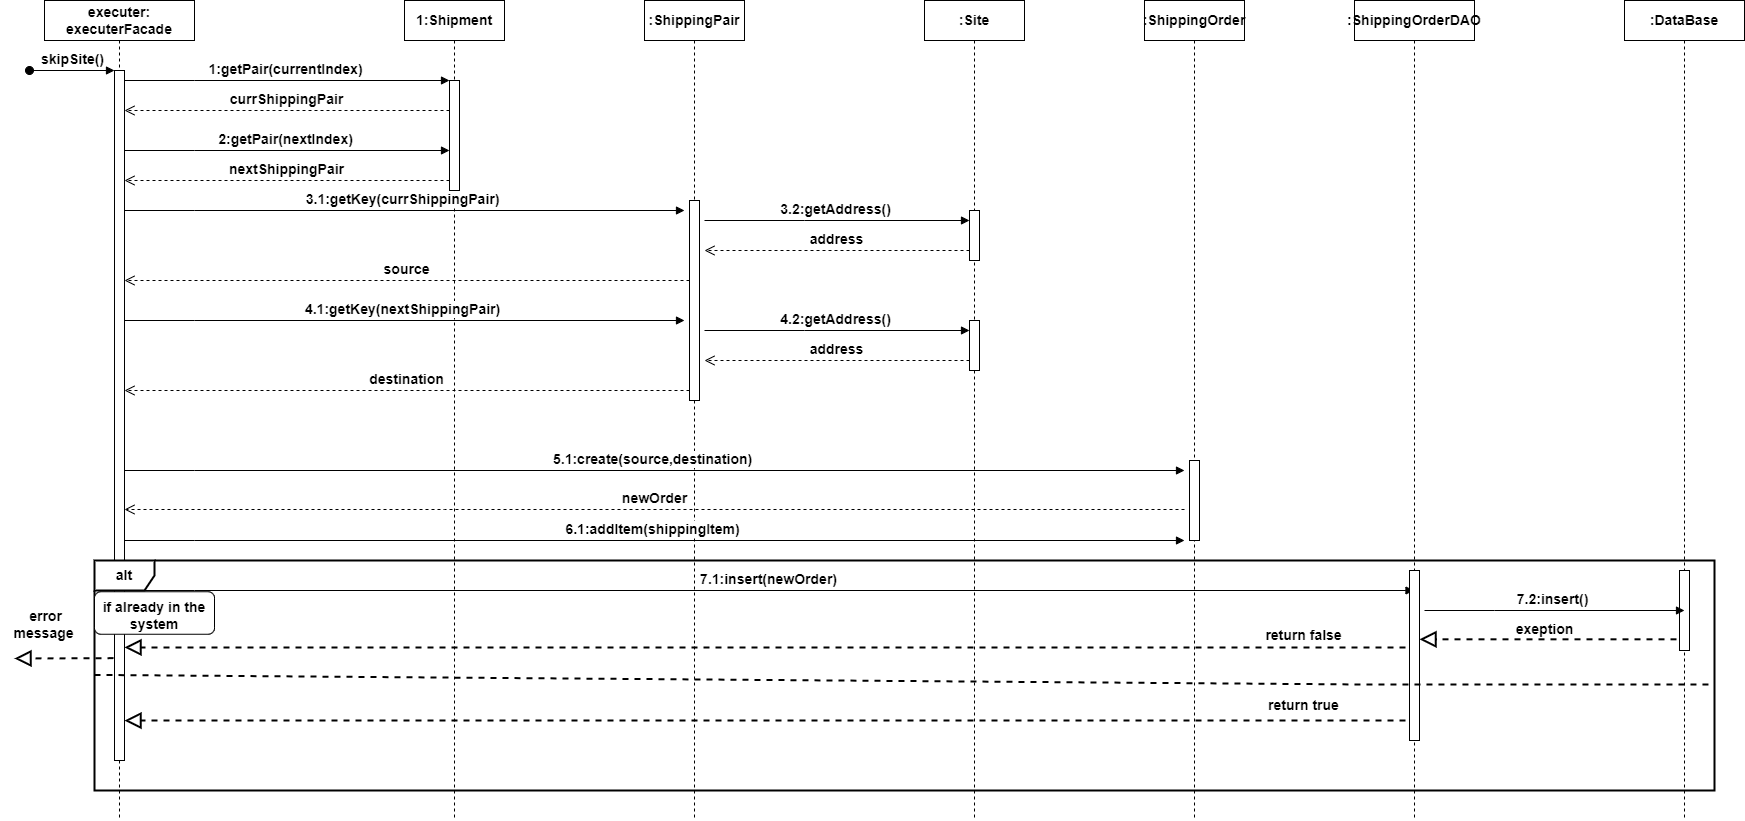

The diagram above was exported from draw.io. Its source (the exported page's mxGraphModel, read from the mxfile embedded in the PNG):
<mxGraphModel dx="2899" dy="1080" grid="1" gridSize="10" guides="1" tooltips="1" connect="1" arrows="1" fold="1" page="1" pageScale="1" pageWidth="850" pageHeight="1100" math="0" shadow="0">
  <root>
    <mxCell id="0" />
    <mxCell id="1" parent="0" />
    <mxCell id="aM9ryv3xv72pqoxQDRHE-1" value="executer: executerFacade" style="shape=umlLifeline;perimeter=lifelinePerimeter;whiteSpace=wrap;html=1;container=0;dropTarget=0;collapsible=0;recursiveResize=0;outlineConnect=0;portConstraint=eastwest;newEdgeStyle={&quot;edgeStyle&quot;:&quot;elbowEdgeStyle&quot;,&quot;elbow&quot;:&quot;vertical&quot;,&quot;curved&quot;:0,&quot;rounded&quot;:0};fontStyle=1;fontSize=14;" parent="1" vertex="1">
      <mxGeometry x="30" y="40" width="150" height="820" as="geometry" />
    </mxCell>
    <mxCell id="aM9ryv3xv72pqoxQDRHE-2" value="" style="html=1;points=[];perimeter=orthogonalPerimeter;outlineConnect=0;targetShapes=umlLifeline;portConstraint=eastwest;newEdgeStyle={&quot;edgeStyle&quot;:&quot;elbowEdgeStyle&quot;,&quot;elbow&quot;:&quot;vertical&quot;,&quot;curved&quot;:0,&quot;rounded&quot;:0};fontStyle=1;fontSize=14;" parent="aM9ryv3xv72pqoxQDRHE-1" vertex="1">
      <mxGeometry x="70" y="70" width="10" height="690" as="geometry" />
    </mxCell>
    <mxCell id="aM9ryv3xv72pqoxQDRHE-3" value="skipSite()" style="html=1;verticalAlign=bottom;startArrow=oval;endArrow=block;startSize=8;edgeStyle=elbowEdgeStyle;elbow=vertical;curved=0;rounded=0;fontStyle=1;fontSize=14;" parent="aM9ryv3xv72pqoxQDRHE-1" target="aM9ryv3xv72pqoxQDRHE-2" edge="1">
      <mxGeometry relative="1" as="geometry">
        <mxPoint x="-15" y="70" as="sourcePoint" />
      </mxGeometry>
    </mxCell>
    <mxCell id="aM9ryv3xv72pqoxQDRHE-5" value="1:Shipment" style="shape=umlLifeline;perimeter=lifelinePerimeter;whiteSpace=wrap;html=1;container=0;dropTarget=0;collapsible=0;recursiveResize=0;outlineConnect=0;portConstraint=eastwest;newEdgeStyle={&quot;edgeStyle&quot;:&quot;elbowEdgeStyle&quot;,&quot;elbow&quot;:&quot;vertical&quot;,&quot;curved&quot;:0,&quot;rounded&quot;:0};fontStyle=1;fontSize=14;" parent="1" vertex="1">
      <mxGeometry x="390" y="40" width="100" height="820" as="geometry" />
    </mxCell>
    <mxCell id="aM9ryv3xv72pqoxQDRHE-6" value="" style="html=1;points=[];perimeter=orthogonalPerimeter;outlineConnect=0;targetShapes=umlLifeline;portConstraint=eastwest;newEdgeStyle={&quot;edgeStyle&quot;:&quot;elbowEdgeStyle&quot;,&quot;elbow&quot;:&quot;vertical&quot;,&quot;curved&quot;:0,&quot;rounded&quot;:0};fontStyle=1;fontSize=14;" parent="aM9ryv3xv72pqoxQDRHE-5" vertex="1">
      <mxGeometry x="45" y="80" width="10" height="110" as="geometry" />
    </mxCell>
    <mxCell id="aM9ryv3xv72pqoxQDRHE-7" value="1:getPair(currentIndex)&amp;nbsp;" style="html=1;verticalAlign=bottom;endArrow=block;edgeStyle=elbowEdgeStyle;elbow=vertical;curved=0;rounded=0;fontStyle=1;fontSize=14;" parent="1" source="aM9ryv3xv72pqoxQDRHE-2" target="aM9ryv3xv72pqoxQDRHE-6" edge="1">
      <mxGeometry x="0.0016" relative="1" as="geometry">
        <mxPoint x="195" y="130" as="sourcePoint" />
        <Array as="points">
          <mxPoint x="180" y="120" />
        </Array>
        <mxPoint as="offset" />
      </mxGeometry>
    </mxCell>
    <mxCell id="aM9ryv3xv72pqoxQDRHE-8" value="currShippingPair" style="html=1;verticalAlign=bottom;endArrow=open;dashed=1;endSize=8;edgeStyle=elbowEdgeStyle;elbow=vertical;curved=0;rounded=0;fontStyle=1;fontSize=14;" parent="1" source="aM9ryv3xv72pqoxQDRHE-6" target="aM9ryv3xv72pqoxQDRHE-2" edge="1">
      <mxGeometry relative="1" as="geometry">
        <mxPoint x="195" y="205" as="targetPoint" />
        <Array as="points">
          <mxPoint x="190" y="150" />
          <mxPoint x="120" y="280" />
          <mxPoint x="190" y="280" />
        </Array>
      </mxGeometry>
    </mxCell>
    <mxCell id="0KpCodrSBKkXkNGWr_Dy-8" value="2:getPair(nextIndex)&amp;nbsp;" style="html=1;verticalAlign=bottom;endArrow=block;edgeStyle=elbowEdgeStyle;elbow=vertical;curved=0;rounded=0;fontStyle=1;fontSize=14;" parent="1" edge="1">
      <mxGeometry relative="1" as="geometry">
        <mxPoint x="110" y="190" as="sourcePoint" />
        <Array as="points">
          <mxPoint x="180" y="190" />
        </Array>
        <mxPoint x="435" y="190" as="targetPoint" />
      </mxGeometry>
    </mxCell>
    <mxCell id="0KpCodrSBKkXkNGWr_Dy-9" value="nextShippingPair" style="html=1;verticalAlign=bottom;endArrow=open;dashed=1;endSize=8;edgeStyle=elbowEdgeStyle;elbow=vertical;curved=0;rounded=0;fontStyle=1;fontSize=14;" parent="1" edge="1">
      <mxGeometry relative="1" as="geometry">
        <mxPoint x="110" y="220" as="targetPoint" />
        <Array as="points">
          <mxPoint x="190" y="220" />
          <mxPoint x="120" y="350" />
          <mxPoint x="190" y="350" />
        </Array>
        <mxPoint x="435" y="220" as="sourcePoint" />
      </mxGeometry>
    </mxCell>
    <mxCell id="0KpCodrSBKkXkNGWr_Dy-11" value=":ShippingPair" style="shape=umlLifeline;perimeter=lifelinePerimeter;whiteSpace=wrap;html=1;container=0;dropTarget=0;collapsible=0;recursiveResize=0;outlineConnect=0;portConstraint=eastwest;newEdgeStyle={&quot;edgeStyle&quot;:&quot;elbowEdgeStyle&quot;,&quot;elbow&quot;:&quot;vertical&quot;,&quot;curved&quot;:0,&quot;rounded&quot;:0};fontStyle=1;fontSize=14;" parent="1" vertex="1">
      <mxGeometry x="630" y="40" width="100" height="820" as="geometry" />
    </mxCell>
    <mxCell id="0KpCodrSBKkXkNGWr_Dy-12" value="" style="html=1;points=[];perimeter=orthogonalPerimeter;outlineConnect=0;targetShapes=umlLifeline;portConstraint=eastwest;newEdgeStyle={&quot;edgeStyle&quot;:&quot;elbowEdgeStyle&quot;,&quot;elbow&quot;:&quot;vertical&quot;,&quot;curved&quot;:0,&quot;rounded&quot;:0};fontStyle=1;fontSize=14;" parent="0KpCodrSBKkXkNGWr_Dy-11" vertex="1">
      <mxGeometry x="45" y="200" width="10" height="200" as="geometry" />
    </mxCell>
    <mxCell id="0KpCodrSBKkXkNGWr_Dy-14" value="3.1:getKey(currShippingPair)&amp;nbsp;" style="html=1;verticalAlign=bottom;endArrow=block;edgeStyle=elbowEdgeStyle;elbow=vertical;curved=0;rounded=0;fontStyle=1;fontSize=14;" parent="1" edge="1">
      <mxGeometry relative="1" as="geometry">
        <mxPoint x="110" y="250" as="sourcePoint" />
        <Array as="points">
          <mxPoint x="180" y="250" />
        </Array>
        <mxPoint x="670" y="250" as="targetPoint" />
        <mxPoint as="offset" />
      </mxGeometry>
    </mxCell>
    <mxCell id="0KpCodrSBKkXkNGWr_Dy-17" value="3.2:getAddress()&amp;nbsp;" style="html=1;verticalAlign=bottom;endArrow=block;edgeStyle=elbowEdgeStyle;elbow=vertical;curved=0;rounded=0;fontStyle=1;fontSize=14;" parent="1" target="0KpCodrSBKkXkNGWr_Dy-16" edge="1">
      <mxGeometry relative="1" as="geometry">
        <mxPoint x="690" y="260" as="sourcePoint" />
        <Array as="points">
          <mxPoint x="790" y="260" />
          <mxPoint x="690" y="250" />
          <mxPoint x="710" y="250" />
          <mxPoint x="870" y="380" />
        </Array>
        <mxPoint x="950" y="250" as="targetPoint" />
        <mxPoint as="offset" />
      </mxGeometry>
    </mxCell>
    <mxCell id="0KpCodrSBKkXkNGWr_Dy-15" value=":Site" style="shape=umlLifeline;perimeter=lifelinePerimeter;whiteSpace=wrap;html=1;container=0;dropTarget=0;collapsible=0;recursiveResize=0;outlineConnect=0;portConstraint=eastwest;newEdgeStyle={&quot;edgeStyle&quot;:&quot;elbowEdgeStyle&quot;,&quot;elbow&quot;:&quot;vertical&quot;,&quot;curved&quot;:0,&quot;rounded&quot;:0};fontStyle=1;fontSize=14;" parent="1" vertex="1">
      <mxGeometry x="910" y="40" width="100" height="820" as="geometry" />
    </mxCell>
    <mxCell id="0KpCodrSBKkXkNGWr_Dy-16" value="" style="html=1;points=[];perimeter=orthogonalPerimeter;outlineConnect=0;targetShapes=umlLifeline;portConstraint=eastwest;newEdgeStyle={&quot;edgeStyle&quot;:&quot;elbowEdgeStyle&quot;,&quot;elbow&quot;:&quot;vertical&quot;,&quot;curved&quot;:0,&quot;rounded&quot;:0};fontStyle=1;fontSize=14;" parent="0KpCodrSBKkXkNGWr_Dy-15" vertex="1">
      <mxGeometry x="45" y="210" width="10" height="50" as="geometry" />
    </mxCell>
    <mxCell id="0KpCodrSBKkXkNGWr_Dy-19" value="address" style="html=1;verticalAlign=bottom;endArrow=open;dashed=1;endSize=8;edgeStyle=elbowEdgeStyle;elbow=vertical;curved=0;rounded=0;fontStyle=1;fontSize=14;" parent="1" edge="1">
      <mxGeometry x="-0.0007" relative="1" as="geometry">
        <mxPoint x="690" y="290" as="targetPoint" />
        <Array as="points">
          <mxPoint x="710" y="290" />
          <mxPoint x="640" y="420" />
          <mxPoint x="710" y="420" />
        </Array>
        <mxPoint x="955" y="290" as="sourcePoint" />
        <mxPoint as="offset" />
      </mxGeometry>
    </mxCell>
    <mxCell id="0KpCodrSBKkXkNGWr_Dy-20" value="source" style="html=1;verticalAlign=bottom;endArrow=open;dashed=1;endSize=8;edgeStyle=elbowEdgeStyle;elbow=vertical;curved=0;rounded=0;fontStyle=1;fontSize=14;" parent="1" edge="1">
      <mxGeometry x="-0.0007" relative="1" as="geometry">
        <mxPoint x="110" y="320" as="targetPoint" />
        <Array as="points">
          <mxPoint x="430" y="320" />
          <mxPoint x="360" y="450" />
          <mxPoint x="430" y="450" />
        </Array>
        <mxPoint x="675" y="320" as="sourcePoint" />
        <mxPoint as="offset" />
      </mxGeometry>
    </mxCell>
    <mxCell id="0KpCodrSBKkXkNGWr_Dy-21" value="4.1:getKey(nextShippingPair)&amp;nbsp;" style="html=1;verticalAlign=bottom;endArrow=block;edgeStyle=elbowEdgeStyle;elbow=vertical;curved=0;rounded=0;fontStyle=1;fontSize=14;" parent="1" edge="1">
      <mxGeometry relative="1" as="geometry">
        <mxPoint x="110" y="360" as="sourcePoint" />
        <Array as="points">
          <mxPoint x="180" y="360" />
        </Array>
        <mxPoint x="670" y="360" as="targetPoint" />
        <mxPoint as="offset" />
      </mxGeometry>
    </mxCell>
    <mxCell id="0KpCodrSBKkXkNGWr_Dy-22" value="4.2:getAddress()&amp;nbsp;" style="html=1;verticalAlign=bottom;endArrow=block;edgeStyle=elbowEdgeStyle;elbow=vertical;curved=0;rounded=0;fontStyle=1;fontSize=14;" parent="1" target="0KpCodrSBKkXkNGWr_Dy-23" edge="1">
      <mxGeometry relative="1" as="geometry">
        <mxPoint x="690" y="370" as="sourcePoint" />
        <Array as="points">
          <mxPoint x="790" y="370" />
          <mxPoint x="690" y="360" />
          <mxPoint x="710" y="360" />
          <mxPoint x="870" y="490" />
        </Array>
        <mxPoint x="950" y="360" as="targetPoint" />
        <mxPoint as="offset" />
      </mxGeometry>
    </mxCell>
    <mxCell id="0KpCodrSBKkXkNGWr_Dy-23" value="" style="html=1;points=[];perimeter=orthogonalPerimeter;outlineConnect=0;targetShapes=umlLifeline;portConstraint=eastwest;newEdgeStyle={&quot;edgeStyle&quot;:&quot;elbowEdgeStyle&quot;,&quot;elbow&quot;:&quot;vertical&quot;,&quot;curved&quot;:0,&quot;rounded&quot;:0};fontStyle=1;fontSize=14;" parent="1" vertex="1">
      <mxGeometry x="955" y="360" width="10" height="50" as="geometry" />
    </mxCell>
    <mxCell id="0KpCodrSBKkXkNGWr_Dy-24" value="address" style="html=1;verticalAlign=bottom;endArrow=open;dashed=1;endSize=8;edgeStyle=elbowEdgeStyle;elbow=vertical;curved=0;rounded=0;fontStyle=1;fontSize=14;" parent="1" edge="1">
      <mxGeometry x="-0.0007" relative="1" as="geometry">
        <mxPoint x="690" y="400" as="targetPoint" />
        <Array as="points">
          <mxPoint x="710" y="400" />
          <mxPoint x="640" y="530" />
          <mxPoint x="710" y="530" />
        </Array>
        <mxPoint x="955" y="400" as="sourcePoint" />
        <mxPoint as="offset" />
      </mxGeometry>
    </mxCell>
    <mxCell id="0KpCodrSBKkXkNGWr_Dy-25" value="destination" style="html=1;verticalAlign=bottom;endArrow=open;dashed=1;endSize=8;edgeStyle=elbowEdgeStyle;elbow=vertical;curved=0;rounded=0;fontStyle=1;fontSize=14;" parent="1" edge="1">
      <mxGeometry x="-0.0007" relative="1" as="geometry">
        <mxPoint x="110" y="430" as="targetPoint" />
        <Array as="points">
          <mxPoint x="430" y="430" />
          <mxPoint x="360" y="560" />
          <mxPoint x="430" y="560" />
        </Array>
        <mxPoint x="675" y="430" as="sourcePoint" />
        <mxPoint as="offset" />
      </mxGeometry>
    </mxCell>
    <mxCell id="0KpCodrSBKkXkNGWr_Dy-28" value=":ShippingOrder" style="shape=umlLifeline;perimeter=lifelinePerimeter;whiteSpace=wrap;html=1;container=0;dropTarget=0;collapsible=0;recursiveResize=0;outlineConnect=0;portConstraint=eastwest;newEdgeStyle={&quot;edgeStyle&quot;:&quot;elbowEdgeStyle&quot;,&quot;elbow&quot;:&quot;vertical&quot;,&quot;curved&quot;:0,&quot;rounded&quot;:0};fontStyle=1;fontSize=14;" parent="1" vertex="1">
      <mxGeometry x="1130" y="40" width="100" height="820" as="geometry" />
    </mxCell>
    <mxCell id="0KpCodrSBKkXkNGWr_Dy-29" value="" style="html=1;points=[];perimeter=orthogonalPerimeter;outlineConnect=0;targetShapes=umlLifeline;portConstraint=eastwest;newEdgeStyle={&quot;edgeStyle&quot;:&quot;elbowEdgeStyle&quot;,&quot;elbow&quot;:&quot;vertical&quot;,&quot;curved&quot;:0,&quot;rounded&quot;:0};fontStyle=1;fontSize=14;" parent="0KpCodrSBKkXkNGWr_Dy-28" vertex="1">
      <mxGeometry x="45" y="460" width="10" height="80" as="geometry" />
    </mxCell>
    <mxCell id="0KpCodrSBKkXkNGWr_Dy-30" value="5.1:create(source,destination)&amp;nbsp;" style="html=1;verticalAlign=bottom;endArrow=block;edgeStyle=elbowEdgeStyle;elbow=vertical;curved=0;rounded=0;fontStyle=1;fontSize=14;" parent="1" edge="1">
      <mxGeometry relative="1" as="geometry">
        <mxPoint x="110" y="510" as="sourcePoint" />
        <Array as="points">
          <mxPoint x="180" y="510" />
        </Array>
        <mxPoint x="1170" y="510" as="targetPoint" />
        <mxPoint as="offset" />
      </mxGeometry>
    </mxCell>
    <mxCell id="0KpCodrSBKkXkNGWr_Dy-31" value="6.1:addItem(shippingItem)&amp;nbsp;" style="html=1;verticalAlign=bottom;endArrow=block;edgeStyle=elbowEdgeStyle;elbow=vertical;curved=0;rounded=0;fontStyle=1;fontSize=14;" parent="1" edge="1">
      <mxGeometry relative="1" as="geometry">
        <mxPoint x="110" y="580" as="sourcePoint" />
        <Array as="points">
          <mxPoint x="180" y="580" />
        </Array>
        <mxPoint x="1170" y="580" as="targetPoint" />
        <mxPoint as="offset" />
      </mxGeometry>
    </mxCell>
    <mxCell id="0KpCodrSBKkXkNGWr_Dy-32" value="newOrder" style="html=1;verticalAlign=bottom;endArrow=open;dashed=1;endSize=8;edgeStyle=elbowEdgeStyle;elbow=vertical;curved=0;rounded=0;fontStyle=1;fontSize=14;" parent="1" edge="1">
      <mxGeometry x="-0.0007" relative="1" as="geometry">
        <mxPoint x="110" y="549" as="targetPoint" />
        <Array as="points">
          <mxPoint x="430" y="549" />
          <mxPoint x="360" y="679" />
          <mxPoint x="430" y="679" />
        </Array>
        <mxPoint x="1170" y="549" as="sourcePoint" />
        <mxPoint as="offset" />
      </mxGeometry>
    </mxCell>
    <mxCell id="0KpCodrSBKkXkNGWr_Dy-33" value="7.1:insert(newOrder)&amp;nbsp;" style="html=1;verticalAlign=bottom;endArrow=block;edgeStyle=elbowEdgeStyle;elbow=vertical;curved=0;rounded=0;fontStyle=1;fontSize=14;" parent="1" target="0KpCodrSBKkXkNGWr_Dy-34" edge="1">
      <mxGeometry x="0.0004" relative="1" as="geometry">
        <mxPoint x="110" y="630" as="sourcePoint" />
        <Array as="points">
          <mxPoint x="180" y="630" />
        </Array>
        <mxPoint x="1320" y="630" as="targetPoint" />
        <mxPoint as="offset" />
      </mxGeometry>
    </mxCell>
    <mxCell id="0KpCodrSBKkXkNGWr_Dy-34" value=":ShippingOrderDAO" style="shape=umlLifeline;perimeter=lifelinePerimeter;whiteSpace=wrap;html=1;container=0;dropTarget=0;collapsible=0;recursiveResize=0;outlineConnect=0;portConstraint=eastwest;newEdgeStyle={&quot;edgeStyle&quot;:&quot;elbowEdgeStyle&quot;,&quot;elbow&quot;:&quot;vertical&quot;,&quot;curved&quot;:0,&quot;rounded&quot;:0};fontStyle=1;fontSize=14;" parent="1" vertex="1">
      <mxGeometry x="1340" y="40" width="120" height="820" as="geometry" />
    </mxCell>
    <mxCell id="0KpCodrSBKkXkNGWr_Dy-35" value="" style="html=1;points=[];perimeter=orthogonalPerimeter;outlineConnect=0;targetShapes=umlLifeline;portConstraint=eastwest;newEdgeStyle={&quot;edgeStyle&quot;:&quot;elbowEdgeStyle&quot;,&quot;elbow&quot;:&quot;vertical&quot;,&quot;curved&quot;:0,&quot;rounded&quot;:0};fontStyle=1;fontSize=14;" parent="0KpCodrSBKkXkNGWr_Dy-34" vertex="1">
      <mxGeometry x="55" y="570" width="10" height="170" as="geometry" />
    </mxCell>
    <mxCell id="0KpCodrSBKkXkNGWr_Dy-36" value=":DataBase" style="shape=umlLifeline;perimeter=lifelinePerimeter;whiteSpace=wrap;html=1;container=0;dropTarget=0;collapsible=0;recursiveResize=0;outlineConnect=0;portConstraint=eastwest;newEdgeStyle={&quot;edgeStyle&quot;:&quot;elbowEdgeStyle&quot;,&quot;elbow&quot;:&quot;vertical&quot;,&quot;curved&quot;:0,&quot;rounded&quot;:0};fontStyle=1;fontSize=14;" parent="1" vertex="1">
      <mxGeometry x="1610" y="40" width="120" height="820" as="geometry" />
    </mxCell>
    <mxCell id="0KpCodrSBKkXkNGWr_Dy-37" value="" style="html=1;points=[];perimeter=orthogonalPerimeter;outlineConnect=0;targetShapes=umlLifeline;portConstraint=eastwest;newEdgeStyle={&quot;edgeStyle&quot;:&quot;elbowEdgeStyle&quot;,&quot;elbow&quot;:&quot;vertical&quot;,&quot;curved&quot;:0,&quot;rounded&quot;:0};fontStyle=1;fontSize=14;" parent="0KpCodrSBKkXkNGWr_Dy-36" vertex="1">
      <mxGeometry x="55" y="570" width="10" height="80" as="geometry" />
    </mxCell>
    <mxCell id="0KpCodrSBKkXkNGWr_Dy-38" value="7.2:insert()&amp;nbsp;" style="html=1;verticalAlign=bottom;endArrow=block;edgeStyle=elbowEdgeStyle;elbow=vertical;curved=0;rounded=0;fontStyle=1;fontSize=14;" parent="1" edge="1">
      <mxGeometry x="0.0004" relative="1" as="geometry">
        <mxPoint x="1410" y="650" as="sourcePoint" />
        <Array as="points">
          <mxPoint x="1480" y="650" />
        </Array>
        <mxPoint x="1670" y="650" as="targetPoint" />
        <mxPoint as="offset" />
      </mxGeometry>
    </mxCell>
    <mxCell id="0KpCodrSBKkXkNGWr_Dy-40" value="alt" style="shape=umlFrame;whiteSpace=wrap;html=1;pointerEvents=0;fontStyle=1;strokeWidth=2;fontSize=14;" parent="1" vertex="1">
      <mxGeometry x="80" y="600" width="1620" height="230" as="geometry" />
    </mxCell>
    <mxCell id="0KpCodrSBKkXkNGWr_Dy-43" value="return false" style="text;html=1;align=center;verticalAlign=middle;whiteSpace=wrap;rounded=0;fontStyle=1;strokeWidth=2;fontSize=14;" parent="1" vertex="1">
      <mxGeometry x="1245" y="660" width="89" height="30" as="geometry" />
    </mxCell>
    <mxCell id="0KpCodrSBKkXkNGWr_Dy-44" value="" style="endArrow=block;dashed=1;endFill=0;endSize=12;html=1;rounded=0;fontStyle=1;strokeWidth=2;fontSize=14;" parent="1" edge="1">
      <mxGeometry width="160" relative="1" as="geometry">
        <mxPoint x="99" y="697.6700000000001" as="sourcePoint" />
        <mxPoint y="698" as="targetPoint" />
      </mxGeometry>
    </mxCell>
    <mxCell id="0KpCodrSBKkXkNGWr_Dy-45" value="error message&amp;nbsp;" style="text;html=1;align=center;verticalAlign=middle;whiteSpace=wrap;rounded=0;fontStyle=1;strokeWidth=2;fontSize=14;rotation=0;" parent="1" vertex="1">
      <mxGeometry x="-8.12" y="635.63" width="79" height="56.25" as="geometry" />
    </mxCell>
    <mxCell id="0KpCodrSBKkXkNGWr_Dy-46" value="" style="endArrow=block;dashed=1;endFill=0;endSize=12;html=1;rounded=0;fontStyle=1;strokeWidth=2;fontSize=14;" parent="1" target="aM9ryv3xv72pqoxQDRHE-2" edge="1">
      <mxGeometry width="160" relative="1" as="geometry">
        <mxPoint x="1391" y="686.91" as="sourcePoint" />
        <mxPoint x="540" y="686.91" as="targetPoint" />
        <Array as="points">
          <mxPoint x="1065" y="686.91" />
          <mxPoint x="645" y="686.91" />
        </Array>
      </mxGeometry>
    </mxCell>
    <mxCell id="0KpCodrSBKkXkNGWr_Dy-47" value="" style="endArrow=block;dashed=1;endFill=0;endSize=12;html=1;rounded=0;fontStyle=1;strokeWidth=2;fontSize=14;" parent="1" target="0KpCodrSBKkXkNGWr_Dy-35" edge="1">
      <mxGeometry width="160" relative="1" as="geometry">
        <mxPoint x="1662" y="678.82" as="sourcePoint" />
        <mxPoint x="1422" y="678.82" as="targetPoint" />
      </mxGeometry>
    </mxCell>
    <mxCell id="0KpCodrSBKkXkNGWr_Dy-54" value="exeption" style="edgeLabel;html=1;align=center;verticalAlign=middle;resizable=0;points=[];fontStyle=1;fontSize=14;" parent="0KpCodrSBKkXkNGWr_Dy-47" vertex="1" connectable="0">
      <mxGeometry x="0.1306" y="-2" relative="1" as="geometry">
        <mxPoint x="13" y="-9" as="offset" />
      </mxGeometry>
    </mxCell>
    <mxCell id="0KpCodrSBKkXkNGWr_Dy-50" value="" style="endArrow=none;dashed=1;html=1;rounded=0;fontStyle=1;strokeWidth=2;entryX=1;entryY=0.539;entryDx=0;entryDy=0;entryPerimeter=0;fontSize=14;" parent="1" target="0KpCodrSBKkXkNGWr_Dy-40" edge="1">
      <mxGeometry width="50" height="50" relative="1" as="geometry">
        <mxPoint x="80" y="714.41" as="sourcePoint" />
        <mxPoint x="1430" y="714.41" as="targetPoint" />
        <Array as="points">
          <mxPoint x="1350" y="724" />
        </Array>
      </mxGeometry>
    </mxCell>
    <mxCell id="0KpCodrSBKkXkNGWr_Dy-52" value="" style="rounded=1;whiteSpace=wrap;html=1;fontStyle=1;fontSize=14;" parent="1" vertex="1">
      <mxGeometry x="80" y="631.25" width="120" height="42.5" as="geometry" />
    </mxCell>
    <mxCell id="0KpCodrSBKkXkNGWr_Dy-53" value="if already in the system" style="text;html=1;strokeColor=none;fillColor=none;align=center;verticalAlign=middle;whiteSpace=wrap;rounded=0;fontStyle=1;fontSize=14;" parent="1" vertex="1">
      <mxGeometry x="80" y="636.25" width="120" height="37.5" as="geometry" />
    </mxCell>
    <mxCell id="0KpCodrSBKkXkNGWr_Dy-57" value="return true" style="text;html=1;align=center;verticalAlign=middle;whiteSpace=wrap;rounded=0;fontStyle=1;strokeWidth=2;fontSize=14;" parent="1" vertex="1">
      <mxGeometry x="1245" y="730" width="89" height="30" as="geometry" />
    </mxCell>
    <mxCell id="0KpCodrSBKkXkNGWr_Dy-61" value="" style="endArrow=block;dashed=1;endFill=0;endSize=12;html=1;rounded=0;fontStyle=1;strokeWidth=2;fontSize=14;" parent="1" edge="1">
      <mxGeometry width="160" relative="1" as="geometry">
        <mxPoint x="1391" y="760" as="sourcePoint" />
        <mxPoint x="110" y="760.09" as="targetPoint" />
        <Array as="points">
          <mxPoint x="1065" y="760" />
          <mxPoint x="645" y="760" />
        </Array>
      </mxGeometry>
    </mxCell>
  </root>
</mxGraphModel>